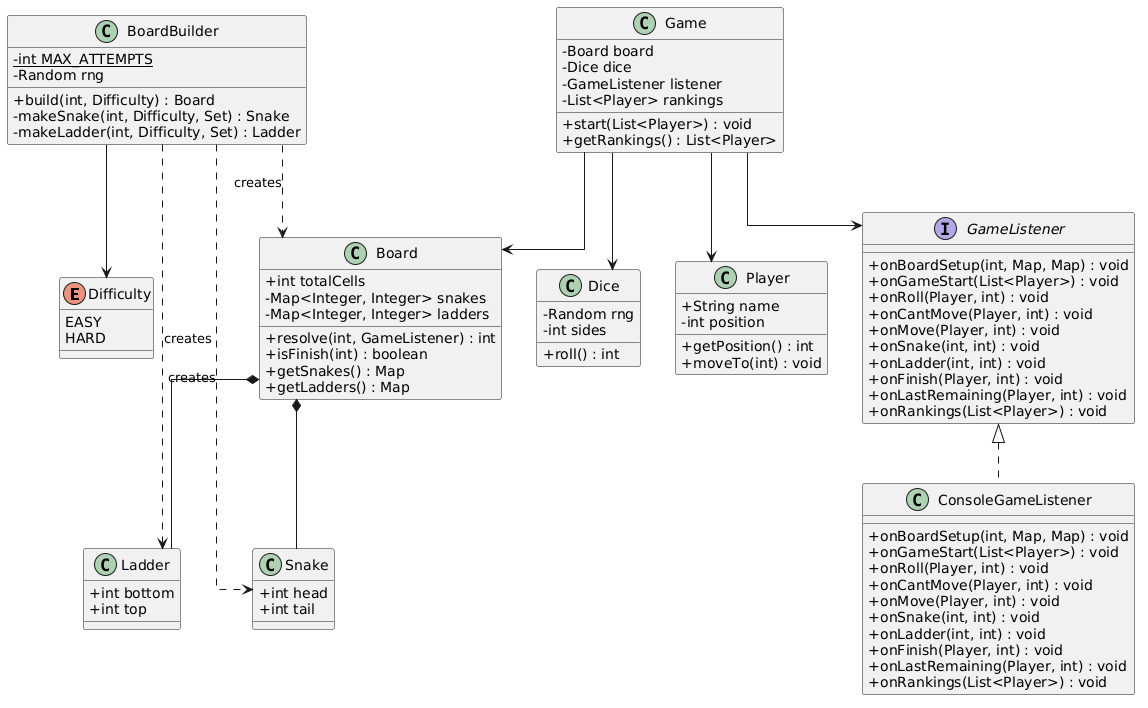

The diagram above was rendered by PlantUML. Its source (embedded in the PNG):
@startuml
skinparam classAttributeIconSize 0
skinparam linetype ortho

enum Difficulty {
    EASY
    HARD
}

class Snake {
    +int head
    +int tail
}

class Ladder {
    +int bottom
    +int top
}

class Dice {
    -Random rng
    -int sides
    +roll() : int
}

class Player {
    +String name
    -int position
    +getPosition() : int
    +moveTo(int) : void
}

interface GameListener {
    +onBoardSetup(int, Map, Map) : void
    +onGameStart(List<Player>) : void
    +onRoll(Player, int) : void
    +onCantMove(Player, int) : void
    +onMove(Player, int) : void
    +onSnake(int, int) : void
    +onLadder(int, int) : void
    +onFinish(Player, int) : void
    +onLastRemaining(Player, int) : void
    +onRankings(List<Player>) : void
}

class ConsoleGameListener {
    +onBoardSetup(int, Map, Map) : void
    +onGameStart(List<Player>) : void
    +onRoll(Player, int) : void
    +onCantMove(Player, int) : void
    +onMove(Player, int) : void
    +onSnake(int, int) : void
    +onLadder(int, int) : void
    +onFinish(Player, int) : void
    +onLastRemaining(Player, int) : void
    +onRankings(List<Player>) : void
}

class Board {
    +int totalCells
    -Map<Integer, Integer> snakes
    -Map<Integer, Integer> ladders
    +resolve(int, GameListener) : int
    +isFinish(int) : boolean
    +getSnakes() : Map
    +getLadders() : Map
}

class BoardBuilder {
    -int MAX_ATTEMPTS {static}
    -Random rng
    +build(int, Difficulty) : Board
    -makeSnake(int, Difficulty, Set) : Snake
    -makeLadder(int, Difficulty, Set) : Ladder
}

class Game {
    -Board board
    -Dice dice
    -GameListener listener
    -List<Player> rankings
    +start(List<Player>) : void
    +getRankings() : List<Player>
}

GameListener <|.. ConsoleGameListener
Board *-- Snake
Board *-- Ladder
BoardBuilder ..> Board : creates
BoardBuilder ..> Snake : creates
BoardBuilder ..> Ladder : creates
BoardBuilder --> Difficulty
Game --> Board
Game --> Dice
Game --> GameListener
Game --> Player
@enduml